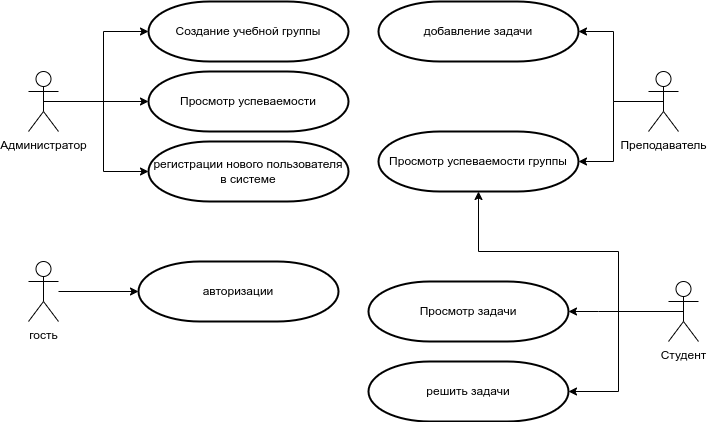

The diagram above was exported from draw.io. Its source (the exported page's mxGraphModel, read from the mxfile embedded in the PNG):
<mxGraphModel dx="1717" dy="592" grid="1" gridSize="10" guides="1" tooltips="1" connect="1" arrows="1" fold="1" page="1" pageScale="1" pageWidth="850" pageHeight="1100" math="0" shadow="0">
  <root>
    <mxCell id="0" />
    <mxCell id="1" parent="0" />
    <mxCell id="FJxp_RTEDRw2zBgQZO9k-7" style="edgeStyle=orthogonalEdgeStyle;rounded=0;orthogonalLoop=1;jettySize=auto;html=1;exitX=0.5;exitY=0.5;exitDx=0;exitDy=0;exitPerimeter=0;entryX=0;entryY=0.5;entryDx=0;entryDy=0;entryPerimeter=0;" parent="1" source="FJxp_RTEDRw2zBgQZO9k-1" target="FJxp_RTEDRw2zBgQZO9k-4" edge="1">
      <mxGeometry relative="1" as="geometry" />
    </mxCell>
    <mxCell id="FJxp_RTEDRw2zBgQZO9k-8" style="edgeStyle=orthogonalEdgeStyle;rounded=0;orthogonalLoop=1;jettySize=auto;html=1;exitX=0.5;exitY=0.5;exitDx=0;exitDy=0;exitPerimeter=0;entryX=0;entryY=0.5;entryDx=0;entryDy=0;entryPerimeter=0;" parent="1" source="FJxp_RTEDRw2zBgQZO9k-1" target="FJxp_RTEDRw2zBgQZO9k-5" edge="1">
      <mxGeometry relative="1" as="geometry" />
    </mxCell>
    <mxCell id="FJxp_RTEDRw2zBgQZO9k-9" style="edgeStyle=orthogonalEdgeStyle;rounded=0;orthogonalLoop=1;jettySize=auto;html=1;exitX=0.5;exitY=0.5;exitDx=0;exitDy=0;exitPerimeter=0;entryX=0;entryY=0.5;entryDx=0;entryDy=0;entryPerimeter=0;" parent="1" source="FJxp_RTEDRw2zBgQZO9k-1" target="FJxp_RTEDRw2zBgQZO9k-6" edge="1">
      <mxGeometry relative="1" as="geometry" />
    </mxCell>
    <mxCell id="FJxp_RTEDRw2zBgQZO9k-1" value="Администратор" style="shape=umlActor;verticalLabelPosition=bottom;verticalAlign=top;html=1;outlineConnect=0;" parent="1" vertex="1">
      <mxGeometry x="-370" y="200" width="30" height="60" as="geometry" />
    </mxCell>
    <mxCell id="FJxp_RTEDRw2zBgQZO9k-4" value="Создание учебной группы" style="strokeWidth=2;html=1;shape=mxgraph.flowchart.terminator;whiteSpace=wrap;strokeColor=#000000;" parent="1" vertex="1">
      <mxGeometry x="-250" y="130" width="200" height="60" as="geometry" />
    </mxCell>
    <mxCell id="FJxp_RTEDRw2zBgQZO9k-5" value="Просмотр успеваемости" style="strokeWidth=2;html=1;shape=mxgraph.flowchart.terminator;whiteSpace=wrap;strokeColor=#000000;" parent="1" vertex="1">
      <mxGeometry x="-250" y="200" width="200" height="60" as="geometry" />
    </mxCell>
    <mxCell id="FJxp_RTEDRw2zBgQZO9k-6" value="регистрации нового пользователя в системе" style="strokeWidth=2;html=1;shape=mxgraph.flowchart.terminator;whiteSpace=wrap;strokeColor=#000000;" parent="1" vertex="1">
      <mxGeometry x="-250" y="270" width="200" height="60" as="geometry" />
    </mxCell>
    <mxCell id="FJxp_RTEDRw2zBgQZO9k-15" style="edgeStyle=orthogonalEdgeStyle;rounded=0;orthogonalLoop=1;jettySize=auto;html=1;exitX=0.5;exitY=0.5;exitDx=0;exitDy=0;exitPerimeter=0;entryX=1;entryY=0.5;entryDx=0;entryDy=0;entryPerimeter=0;" parent="1" source="FJxp_RTEDRw2zBgQZO9k-13" target="FJxp_RTEDRw2zBgQZO9k-14" edge="1">
      <mxGeometry relative="1" as="geometry" />
    </mxCell>
    <mxCell id="FJxp_RTEDRw2zBgQZO9k-17" style="edgeStyle=orthogonalEdgeStyle;rounded=0;orthogonalLoop=1;jettySize=auto;html=1;exitX=0.5;exitY=0.5;exitDx=0;exitDy=0;exitPerimeter=0;" parent="1" source="FJxp_RTEDRw2zBgQZO9k-13" target="FJxp_RTEDRw2zBgQZO9k-16" edge="1">
      <mxGeometry relative="1" as="geometry" />
    </mxCell>
    <mxCell id="FJxp_RTEDRw2zBgQZO9k-13" value="Преподаватель" style="shape=umlActor;verticalLabelPosition=bottom;verticalAlign=top;html=1;outlineConnect=0;" parent="1" vertex="1">
      <mxGeometry x="250" y="200" width="30" height="60" as="geometry" />
    </mxCell>
    <mxCell id="FJxp_RTEDRw2zBgQZO9k-14" value="добавление задачи" style="strokeWidth=2;html=1;shape=mxgraph.flowchart.terminator;whiteSpace=wrap;strokeColor=#000000;" parent="1" vertex="1">
      <mxGeometry x="-20" y="130" width="200" height="60" as="geometry" />
    </mxCell>
    <mxCell id="FJxp_RTEDRw2zBgQZO9k-16" value="Просмотр успеваемости группы" style="strokeWidth=2;html=1;shape=mxgraph.flowchart.terminator;whiteSpace=wrap;strokeColor=#000000;" parent="1" vertex="1">
      <mxGeometry x="-20" y="260" width="200" height="60" as="geometry" />
    </mxCell>
    <mxCell id="FJxp_RTEDRw2zBgQZO9k-21" style="edgeStyle=orthogonalEdgeStyle;rounded=0;orthogonalLoop=1;jettySize=auto;html=1;" parent="1" source="FJxp_RTEDRw2zBgQZO9k-20" target="FJxp_RTEDRw2zBgQZO9k-16" edge="1">
      <mxGeometry relative="1" as="geometry">
        <Array as="points">
          <mxPoint x="220" y="440" />
          <mxPoint x="220" y="380" />
          <mxPoint x="80" y="380" />
        </Array>
      </mxGeometry>
    </mxCell>
    <mxCell id="FJxp_RTEDRw2zBgQZO9k-24" style="edgeStyle=orthogonalEdgeStyle;rounded=0;orthogonalLoop=1;jettySize=auto;html=1;exitX=0.5;exitY=0.5;exitDx=0;exitDy=0;exitPerimeter=0;entryX=1;entryY=0.5;entryDx=0;entryDy=0;entryPerimeter=0;" parent="1" source="FJxp_RTEDRw2zBgQZO9k-20" target="FJxp_RTEDRw2zBgQZO9k-23" edge="1">
      <mxGeometry relative="1" as="geometry">
        <Array as="points">
          <mxPoint x="200" y="440" />
          <mxPoint x="200" y="440" />
        </Array>
      </mxGeometry>
    </mxCell>
    <mxCell id="FJxp_RTEDRw2zBgQZO9k-27" style="edgeStyle=orthogonalEdgeStyle;rounded=0;orthogonalLoop=1;jettySize=auto;html=1;exitX=0.5;exitY=0.5;exitDx=0;exitDy=0;exitPerimeter=0;entryX=1;entryY=0.5;entryDx=0;entryDy=0;entryPerimeter=0;" parent="1" source="FJxp_RTEDRw2zBgQZO9k-20" target="FJxp_RTEDRw2zBgQZO9k-26" edge="1">
      <mxGeometry relative="1" as="geometry" />
    </mxCell>
    <mxCell id="FJxp_RTEDRw2zBgQZO9k-20" value="Студент" style="shape=umlActor;verticalLabelPosition=bottom;verticalAlign=top;html=1;outlineConnect=0;" parent="1" vertex="1">
      <mxGeometry x="270" y="410" width="30" height="60" as="geometry" />
    </mxCell>
    <mxCell id="FJxp_RTEDRw2zBgQZO9k-23" value="Просмотр задачи" style="strokeWidth=2;html=1;shape=mxgraph.flowchart.terminator;whiteSpace=wrap;strokeColor=#000000;" parent="1" vertex="1">
      <mxGeometry x="-30" y="410" width="200" height="60" as="geometry" />
    </mxCell>
    <mxCell id="FJxp_RTEDRw2zBgQZO9k-26" value="решить задачи" style="strokeWidth=2;html=1;shape=mxgraph.flowchart.terminator;whiteSpace=wrap;strokeColor=#000000;" parent="1" vertex="1">
      <mxGeometry x="-30" y="490" width="200" height="60" as="geometry" />
    </mxCell>
    <mxCell id="FJxp_RTEDRw2zBgQZO9k-31" style="edgeStyle=orthogonalEdgeStyle;rounded=0;orthogonalLoop=1;jettySize=auto;html=1;entryX=0;entryY=0.5;entryDx=0;entryDy=0;entryPerimeter=0;" parent="1" source="FJxp_RTEDRw2zBgQZO9k-29" target="FJxp_RTEDRw2zBgQZO9k-30" edge="1">
      <mxGeometry relative="1" as="geometry" />
    </mxCell>
    <mxCell id="FJxp_RTEDRw2zBgQZO9k-29" value="гость" style="shape=umlActor;verticalLabelPosition=bottom;verticalAlign=top;html=1;outlineConnect=0;" parent="1" vertex="1">
      <mxGeometry x="-370" y="390" width="30" height="60" as="geometry" />
    </mxCell>
    <mxCell id="FJxp_RTEDRw2zBgQZO9k-30" value="авторизации" style="strokeWidth=2;html=1;shape=mxgraph.flowchart.terminator;whiteSpace=wrap;strokeColor=#000000;" parent="1" vertex="1">
      <mxGeometry x="-260" y="390" width="200" height="60" as="geometry" />
    </mxCell>
  </root>
</mxGraphModel>